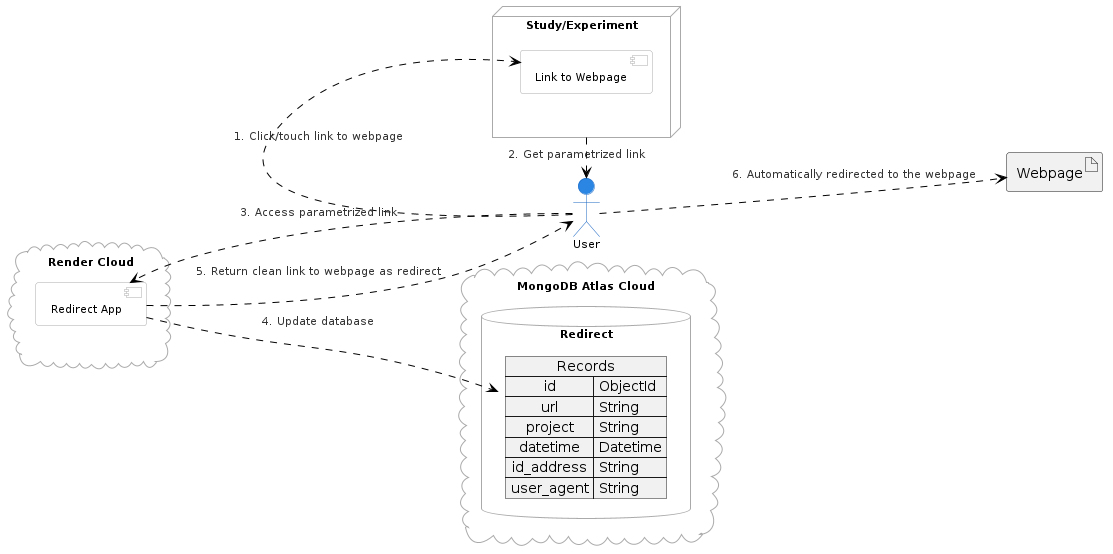

The diagram above was rendered by PlantUML. Its source (embedded in the PNG):
@startuml architecture
!define LIGHTBLUE
!includeurl https://gist.githubusercontent.com/amgs/de57560012a8a5f0e4240f392b678a40/raw/c903c6b4f16b60b5eef3248f093497faae378f51/style.puml

left to right direction

cloud "Render Cloud" as Render {
    component "Redirect App" as App
}

cloud "MongoDB Atlas Cloud" as Atlas {
    database Redirect {
        map Records{
            id => ObjectId
            url => String
            project => String
            datetime => Datetime
            id_address => String
            user_agent => String
        }
    }
}

node "Study/Experiment" as StudyApp {
    component "Link to Webpage" as Link
}

artifact Webpage
actor User
User ..> Link : 1. Click/touch link to webpage
StudyApp .> User : 2. Get parametrized link
User .> App : 3. Access parametrized link
App .> Records : 4. Update database
App ..> User : 5. Return clean link to webpage as redirect
User .> Webpage : 6. Automatically redirected to the webpage

StudyApp -[hidden]- Webpage
Render -[hidden]down- Records
@enduml